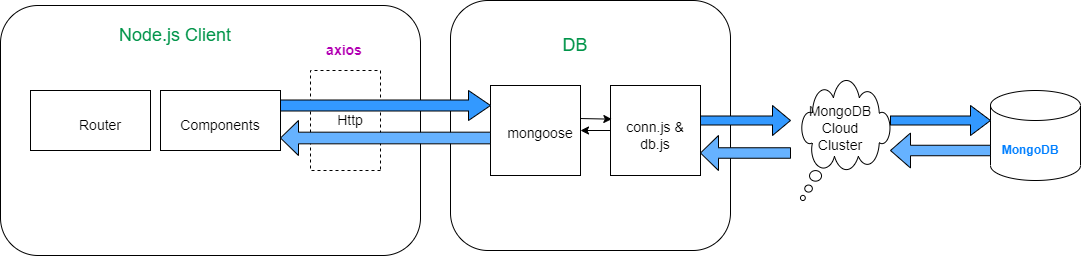

The diagram above was exported from draw.io. Its source (the exported page's mxGraphModel, read from the mxfile embedded in the PNG):
<mxGraphModel dx="1008" dy="610" grid="1" gridSize="10" guides="1" tooltips="1" connect="1" arrows="1" fold="1" page="1" pageScale="1" pageWidth="827" pageHeight="1169" math="0" shadow="0">
  <root>
    <mxCell id="WIyWlLk6GJQsqaUBKTNV-0" />
    <mxCell id="WIyWlLk6GJQsqaUBKTNV-1" parent="WIyWlLk6GJQsqaUBKTNV-0" />
    <mxCell id="WIyWlLk6GJQsqaUBKTNV-3" value="" style="rounded=1;whiteSpace=wrap;html=1;fontSize=12;glass=0;strokeWidth=1;shadow=0;" parent="WIyWlLk6GJQsqaUBKTNV-1" vertex="1">
      <mxGeometry x="40" y="25" width="420" height="250" as="geometry" />
    </mxCell>
    <mxCell id="Zs106KhehvL3gComtn4c-0" value="" style="rounded=0;whiteSpace=wrap;html=1;" parent="WIyWlLk6GJQsqaUBKTNV-1" vertex="1">
      <mxGeometry x="70" y="110" width="120" height="60" as="geometry" />
    </mxCell>
    <mxCell id="Zs106KhehvL3gComtn4c-1" value="" style="rounded=0;whiteSpace=wrap;html=1;" parent="WIyWlLk6GJQsqaUBKTNV-1" vertex="1">
      <mxGeometry x="200" y="110" width="120" height="60" as="geometry" />
    </mxCell>
    <mxCell id="Zs106KhehvL3gComtn4c-2" value="&lt;font color=&quot;#009449&quot; size=&quot;1&quot; style=&quot;&quot;&gt;&lt;span style=&quot;font-size: 18px;&quot;&gt;Node.js Clie&lt;/span&gt;&lt;span style=&quot;font-size: 18px;&quot;&gt;nt&lt;/span&gt;&lt;/font&gt;" style="text;html=1;strokeColor=none;fillColor=none;align=center;verticalAlign=middle;whiteSpace=wrap;rounded=0;" parent="WIyWlLk6GJQsqaUBKTNV-1" vertex="1">
      <mxGeometry x="140" y="40" width="150" height="30" as="geometry" />
    </mxCell>
    <mxCell id="Zs106KhehvL3gComtn4c-5" value="" style="endArrow=none;dashed=1;html=1;rounded=0;" parent="WIyWlLk6GJQsqaUBKTNV-1" edge="1">
      <mxGeometry width="50" height="50" relative="1" as="geometry">
        <mxPoint x="420" y="190" as="sourcePoint" />
        <mxPoint x="420" y="190" as="targetPoint" />
        <Array as="points">
          <mxPoint x="350" y="190" />
          <mxPoint x="350" y="90" />
          <mxPoint x="420" y="90" />
        </Array>
      </mxGeometry>
    </mxCell>
    <mxCell id="Zs106KhehvL3gComtn4c-6" value="&lt;font color=&quot;#b300b3&quot; style=&quot;font-size: 14px;&quot;&gt;&lt;b style=&quot;&quot;&gt;axios&lt;/b&gt;&lt;/font&gt;" style="text;html=1;strokeColor=none;fillColor=none;align=center;verticalAlign=middle;whiteSpace=wrap;rounded=0;" parent="WIyWlLk6GJQsqaUBKTNV-1" vertex="1">
      <mxGeometry x="354" y="60" width="60" height="20" as="geometry" />
    </mxCell>
    <mxCell id="Zs106KhehvL3gComtn4c-7" value="" style="rounded=1;whiteSpace=wrap;html=1;fontSize=12;glass=0;strokeWidth=1;shadow=0;" parent="WIyWlLk6GJQsqaUBKTNV-1" vertex="1">
      <mxGeometry x="490" y="20" width="280" height="250" as="geometry" />
    </mxCell>
    <mxCell id="Zs106KhehvL3gComtn4c-8" value="" style="whiteSpace=wrap;html=1;aspect=fixed;" parent="WIyWlLk6GJQsqaUBKTNV-1" vertex="1">
      <mxGeometry x="650" y="105" width="90" height="90" as="geometry" />
    </mxCell>
    <mxCell id="Zs106KhehvL3gComtn4c-9" value="" style="whiteSpace=wrap;html=1;aspect=fixed;" parent="WIyWlLk6GJQsqaUBKTNV-1" vertex="1">
      <mxGeometry x="530" y="105" width="90" height="90" as="geometry" />
    </mxCell>
    <mxCell id="Zs106KhehvL3gComtn4c-10" value="" style="shape=cylinder3;whiteSpace=wrap;html=1;boundedLbl=1;backgroundOutline=1;size=15;" parent="WIyWlLk6GJQsqaUBKTNV-1" vertex="1">
      <mxGeometry x="1030" y="110" width="90" height="90" as="geometry" />
    </mxCell>
    <mxCell id="Zs106KhehvL3gComtn4c-11" value="&lt;span style=&quot;border-color: var(--border-color); color: rgb(0, 148, 73); font-size: 18px;&quot;&gt;DB&lt;/span&gt;" style="text;html=1;strokeColor=none;fillColor=none;align=center;verticalAlign=middle;whiteSpace=wrap;rounded=0;" parent="WIyWlLk6GJQsqaUBKTNV-1" vertex="1">
      <mxGeometry x="540" y="50" width="150" height="30" as="geometry" />
    </mxCell>
    <mxCell id="Zs106KhehvL3gComtn4c-12" value="&lt;font color=&quot;#007fff&quot;&gt;&lt;b&gt;MongoDB&lt;/b&gt;&lt;/font&gt;" style="text;html=1;strokeColor=none;fillColor=none;align=center;verticalAlign=middle;whiteSpace=wrap;rounded=0;" parent="WIyWlLk6GJQsqaUBKTNV-1" vertex="1">
      <mxGeometry x="1040" y="155" width="60" height="30" as="geometry" />
    </mxCell>
    <mxCell id="Zs106KhehvL3gComtn4c-13" value="&lt;span style=&quot;font-size: 14px;&quot;&gt;mongoose&lt;/span&gt;" style="text;html=1;strokeColor=none;fillColor=none;align=center;verticalAlign=middle;whiteSpace=wrap;rounded=0;" parent="WIyWlLk6GJQsqaUBKTNV-1" vertex="1">
      <mxGeometry x="550" y="135" width="60" height="35" as="geometry" />
    </mxCell>
    <mxCell id="Zs106KhehvL3gComtn4c-14" value="&lt;font style=&quot;font-size: 14px;&quot;&gt;Http&lt;/font&gt;" style="text;html=1;strokeColor=none;fillColor=none;align=center;verticalAlign=middle;whiteSpace=wrap;rounded=0;" parent="WIyWlLk6GJQsqaUBKTNV-1" vertex="1">
      <mxGeometry x="360" y="125" width="60" height="30" as="geometry" />
    </mxCell>
    <mxCell id="Zs106KhehvL3gComtn4c-15" value="&lt;font style=&quot;font-size: 14px;&quot;&gt;Components&lt;/font&gt;" style="text;html=1;strokeColor=none;fillColor=none;align=center;verticalAlign=middle;whiteSpace=wrap;rounded=0;" parent="WIyWlLk6GJQsqaUBKTNV-1" vertex="1">
      <mxGeometry x="230" y="130" width="60" height="30" as="geometry" />
    </mxCell>
    <mxCell id="Zs106KhehvL3gComtn4c-16" value="&lt;font style=&quot;font-size: 14px;&quot;&gt;Router&lt;/font&gt;" style="text;html=1;strokeColor=none;fillColor=none;align=center;verticalAlign=middle;whiteSpace=wrap;rounded=0;" parent="WIyWlLk6GJQsqaUBKTNV-1" vertex="1">
      <mxGeometry x="110" y="130" width="60" height="30" as="geometry" />
    </mxCell>
    <mxCell id="Zs106KhehvL3gComtn4c-19" value="&lt;span style=&quot;font-size: 14px;&quot;&gt;conn.js &amp;amp; db.js&lt;/span&gt;" style="text;html=1;strokeColor=none;fillColor=none;align=center;verticalAlign=middle;whiteSpace=wrap;rounded=0;" parent="WIyWlLk6GJQsqaUBKTNV-1" vertex="1">
      <mxGeometry x="665" y="140" width="60" height="30" as="geometry" />
    </mxCell>
    <mxCell id="Zs106KhehvL3gComtn4c-20" value="" style="shape=singleArrow;whiteSpace=wrap;html=1;fillColor=#3399FF;" parent="WIyWlLk6GJQsqaUBKTNV-1" vertex="1">
      <mxGeometry x="740" y="125" width="90" height="30" as="geometry" />
    </mxCell>
    <mxCell id="Zs106KhehvL3gComtn4c-22" value="" style="shape=singleArrow;whiteSpace=wrap;html=1;arrowWidth=0.3666656494140625;arrowSize=0.10476161411830358;fillColor=#3399FF;" parent="WIyWlLk6GJQsqaUBKTNV-1" vertex="1">
      <mxGeometry x="320" y="110" width="210" height="30" as="geometry" />
    </mxCell>
    <mxCell id="Zs106KhehvL3gComtn4c-24" value="" style="shape=singleArrow;direction=west;whiteSpace=wrap;html=1;fillColor=#66B2FF;" parent="WIyWlLk6GJQsqaUBKTNV-1" vertex="1">
      <mxGeometry x="740" y="155" width="90" height="35" as="geometry" />
    </mxCell>
    <mxCell id="Zs106KhehvL3gComtn4c-26" value="" style="shape=singleArrow;direction=west;whiteSpace=wrap;html=1;fillColor=#66B2FF;arrowWidth=0.33333565848214286;arrowSize=0.0857145763578869;" parent="WIyWlLk6GJQsqaUBKTNV-1" vertex="1">
      <mxGeometry x="320" y="140" width="210" height="35" as="geometry" />
    </mxCell>
    <mxCell id="3fYAyjQ-o0wSJHsCUWnF-0" value="" style="endArrow=classic;html=1;rounded=0;entryX=0.015;entryY=0.374;entryDx=0;entryDy=0;entryPerimeter=0;exitX=1;exitY=0.367;exitDx=0;exitDy=0;exitPerimeter=0;" edge="1" parent="WIyWlLk6GJQsqaUBKTNV-1" source="Zs106KhehvL3gComtn4c-9" target="Zs106KhehvL3gComtn4c-8">
      <mxGeometry width="50" height="50" relative="1" as="geometry">
        <mxPoint x="490" y="360" as="sourcePoint" />
        <mxPoint x="540" y="310" as="targetPoint" />
      </mxGeometry>
    </mxCell>
    <mxCell id="3fYAyjQ-o0wSJHsCUWnF-1" value="" style="endArrow=classic;html=1;rounded=0;entryX=1;entryY=0.5;entryDx=0;entryDy=0;exitX=0;exitY=0.5;exitDx=0;exitDy=0;" edge="1" parent="WIyWlLk6GJQsqaUBKTNV-1" source="Zs106KhehvL3gComtn4c-8" target="Zs106KhehvL3gComtn4c-9">
      <mxGeometry width="50" height="50" relative="1" as="geometry">
        <mxPoint x="490" y="360" as="sourcePoint" />
        <mxPoint x="540" y="310" as="targetPoint" />
      </mxGeometry>
    </mxCell>
    <mxCell id="3fYAyjQ-o0wSJHsCUWnF-2" value="" style="whiteSpace=wrap;html=1;shape=mxgraph.basic.cloud_callout" vertex="1" parent="WIyWlLk6GJQsqaUBKTNV-1">
      <mxGeometry x="840" y="100" width="90" height="120" as="geometry" />
    </mxCell>
    <mxCell id="3fYAyjQ-o0wSJHsCUWnF-4" value="" style="shape=singleArrow;whiteSpace=wrap;html=1;fillColor=#3399FF;" vertex="1" parent="WIyWlLk6GJQsqaUBKTNV-1">
      <mxGeometry x="930" y="125" width="100" height="30" as="geometry" />
    </mxCell>
    <mxCell id="3fYAyjQ-o0wSJHsCUWnF-5" value="" style="shape=singleArrow;direction=west;whiteSpace=wrap;html=1;fillColor=#66B2FF;" vertex="1" parent="WIyWlLk6GJQsqaUBKTNV-1">
      <mxGeometry x="930" y="152.5" width="100" height="35" as="geometry" />
    </mxCell>
    <mxCell id="3fYAyjQ-o0wSJHsCUWnF-6" value="&lt;span style=&quot;font-size: 14px;&quot;&gt;MongoDB Cloud Cluster&lt;/span&gt;" style="text;html=1;strokeColor=none;fillColor=none;align=center;verticalAlign=middle;whiteSpace=wrap;rounded=0;" vertex="1" parent="WIyWlLk6GJQsqaUBKTNV-1">
      <mxGeometry x="850" y="130" width="60" height="35" as="geometry" />
    </mxCell>
  </root>
</mxGraphModel>